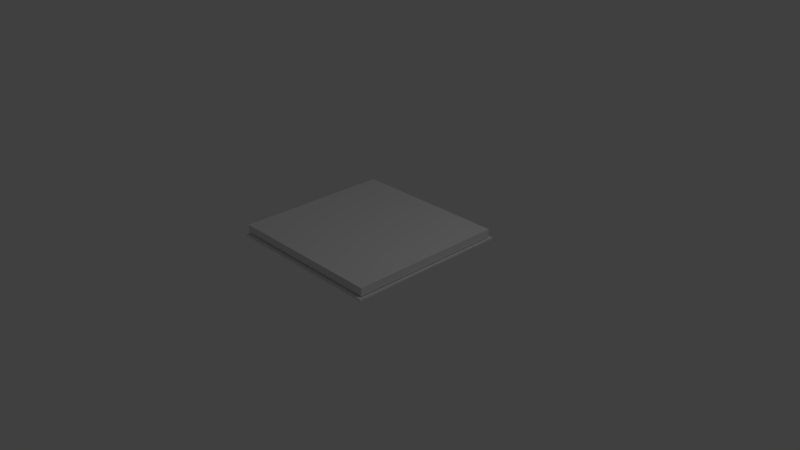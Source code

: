 # Source: otvorena_kniaha.blend  (saved by Blender 2.79.0; exported with 4.5.12 LTS)
import bpy
from mathutils import Matrix  # noqa: F401  (used for matrix-valued properties, if any)

bpy.ops.wm.read_factory_settings(use_empty=True)
scene = bpy.context.scene
scene.name = 'Scene'

# ---- collections
col_collection_1 = bpy.data.collections.new('Collection 1'); scene.collection.children.link(col_collection_1)

# ---- materials (node trees are filled in below, after node groups)
mat_material = bpy.data.materials.new('Material')
mat_material.alpha_threshold = 0.0
mat_material.use_transparent_shadow = False
mat_material.roughness = 0.5
mat_material.line_color = (0.0, 0.0, 0.0, 1.0)
mat_material_001 = bpy.data.materials.new('Material.001')
mat_material_001.alpha_threshold = 0.0
mat_material_001.use_transparent_shadow = False
mat_material_001.roughness = 0.5
mat_material_001.line_color = (0.0, 0.0, 0.0, 1.0)

# ---- material node trees

# ---- world
world_world = bpy.data.worlds.new('World'); scene.world = world_world
world_world.color = (0.05088, 0.05088, 0.05088)
world_world.use_sun_shadow = False
world_world.sun_shadow_jitter_overblur = 0.0
world_world.cycles.sampling_method = 'MANUAL'

# ---- cameras
cam_camera = bpy.data.cameras.new('Camera')
cam_camera.clip_end = 100.0
cam_camera.lens = 35.0
cam_camera.sensor_width = 32.0
cam_camera.sensor_height = 18.0
cam_camera.ortho_scale = 7.314
cam_camera.dof.focus_distance = 0.0
cam_camera.dof.aperture_fstop = 128.0

# ---- lights
light_lamp = bpy.data.lights.new('Lamp', 'POINT')
light_lamp.transmission_factor = 0.0
light_lamp.cutoff_distance = 30.0
light_lamp.energy = 100.0
light_lamp.shadow_buffer_clip_start = 1.001
light_lamp.shadow_soft_size = 0.1
light_lamp.shadow_maximum_resolution = 0.006
light_lamp.use_absolute_resolution = True

# ---- meshes
me_cube = bpy.data.meshes.new('Cube')
me_cube.from_pydata([(1.0, 1.0, -1.0), (1.0, -1.0, -1.0), (-1.0, -1.0, -1.0), (-1.0, 1.0, -1.0), (1.0, 1.0, 1.0), (1.0, -1.0, 1.0), (-1.0, -1.0, 1.0), (-1.0, 1.0, 1.0)], [], [(0, 1, 2, 3), (4, 7, 6, 5), (0, 4, 5, 1), (1, 5, 6, 2), (2, 6, 7, 3), (4, 0, 3, 7)])
me_cube.materials.append(mat_material)
me_cube.use_remesh_preserve_volume = False
me_cube.use_remesh_preserve_attributes = False
me_cube.use_mirror_vertex_groups = False
me_cube.update()
me_cube_001 = bpy.data.meshes.new('Cube.001')
me_cube_001.from_pydata([(1.0, 1.0, -1.0), (1.0, -1.0, -1.0), (-1.0, -1.0, -1.0), (-1.0, 1.0, -1.0), (1.0, 1.0, 1.0), (1.0, -1.0, 1.0), (-1.0, -1.0, 1.0), (-1.0, 1.0, 1.0)], [], [(0, 1, 2, 3), (4, 7, 6, 5), (0, 4, 5, 1), (1, 5, 6, 2), (2, 6, 7, 3), (4, 0, 3, 7)])
me_cube_001.materials.append(mat_material_001)
me_cube_001.use_remesh_preserve_volume = False
me_cube_001.use_remesh_preserve_attributes = False
me_cube_001.use_mirror_vertex_groups = False
me_cube_001.update()

# ---- objects
ob_cube = bpy.data.objects.new('Cube', me_cube)
ob_lamp = bpy.data.objects.new('Lamp', light_lamp)
ob_camera = bpy.data.objects.new('Camera', cam_camera)
ob_cube_001 = bpy.data.objects.new('Cube.001', me_cube_001)

# ---- transforms, parenting, visibility, modifiers, constraints
ob_cube.location = (6.869, -2.116, 1.799)
ob_cube.rotation_euler = (0.05172, 0.4216, 3.29)
ob_cube.scale = (1.092, 1.065, 0.05363)
ob_cube.lock_rotations_4d = False
ob_cube.empty_display_type = 'ARROWS'
ob_cube.lineart.crease_threshold = 0.0
ob_lamp.location = (1.005, -3.715, 5.251)
ob_lamp.rotation_euler = (1.04, -0.114, 5.134)
ob_lamp.lock_rotations_4d = False
ob_lamp.empty_display_type = 'ARROWS'
ob_lamp.color = (0.0, 0.0, 0.0, 0.0)
ob_lamp.lineart.crease_threshold = 0.0
ob_camera.location = (-2.788, 3.275, 2.992)
ob_camera.rotation_euler = (1.457, 0.2489, 4.138)
ob_camera.lock_rotations_4d = False
ob_camera.empty_display_type = 'ARROWS'
ob_camera.color = (0.0, 0.0, 0.0, 0.0)
ob_camera.display_type = 'WIRE'
ob_camera.lineart.crease_threshold = 0.0
ob_cube_001.location = (6.884, -2.117, 1.721)
ob_cube_001.rotation_euler = (0.05172, 0.4216, 3.29)
ob_cube_001.scale = (1.106, 1.109, 0.01115)
ob_cube_001.lock_rotations_4d = False
ob_cube_001.empty_display_type = 'ARROWS'
ob_cube_001.lineart.crease_threshold = 0.0

# ---- collection membership
col_collection_1.objects.link(ob_cube)
col_collection_1.objects.link(ob_lamp)
col_collection_1.objects.link(ob_camera)
col_collection_1.objects.link(ob_cube_001)

# ---- scene / render settings (as saved in the file)
scene.camera = ob_camera
scene.frame_start = 1; scene.frame_end = 250; scene.frame_set(1)
scene.render.engine = 'BLENDER_EEVEE_NEXT'
scene.render.resolution_percentage = 50
scene.render.dither_intensity = 0.0
scene.cycles.use_denoising = False
scene.cycles.samples = 128
scene.cycles.sampling_pattern = 'TABULATED_SOBOL'
scene.cycles.use_adaptive_sampling = False
scene.cycles.use_light_tree = False
scene.cycles.blur_glossy = 0.0
scene.cycles.sample_clamp_indirect = 0.0
scene.view_settings.view_transform = 'Standard'
bpy.context.view_layer.update()
